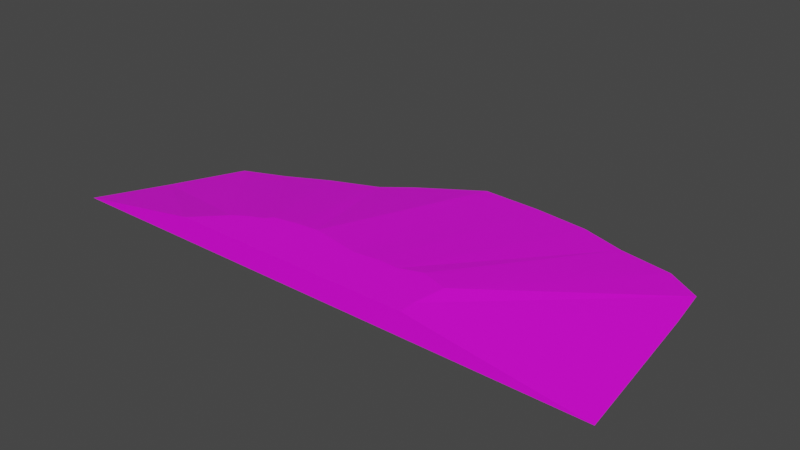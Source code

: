 # Source: terrain_steep_hill_161.blend  (saved by Blender 3.0.42; exported with 4.5.12 LTS)
import bpy
from mathutils import Matrix  # noqa: F401  (used for matrix-valued properties, if any)

bpy.ops.wm.read_factory_settings(use_empty=True)
scene = bpy.context.scene
scene.name = 'Scene'

# ---- collections
col_collection = bpy.data.collections.new('Collection'); scene.collection.children.link(col_collection)

# ---- images (referenced by path relative to the original .blend; pixels are not part of the script)
import os
ASSET_DIR = os.environ.get("B2B_ASSET_DIR", "")  # directory of the original .blend (textures are referenced by path, not embedded)
HERE = os.path.dirname(os.path.abspath(__file__))  # packed textures are extracted next to this script under _unpacked/

def load_image(name, relpath, width, height, colorspace="sRGB"):
    """Load a texture the original file referenced (path relative to the .blend, or extracted next to this script)."""
    p = next((c for c in (os.path.join(HERE, relpath), os.path.join(ASSET_DIR, relpath)) if relpath and os.path.exists(c)), "")
    if p:
        img = bpy.data.images.load(p, check_existing=True)
        img.name = name
    else:  # same state as the original file: an image datablock whose file is absent (Cycles renders it pink)
        img = bpy.data.images.new(name, width, height)
        img.source = "FILE"
        img.filepath = "//" + (relpath or name)
    img.colorspace_settings.name = colorspace
    return img
img_background_jpg_001 = load_image('background.jpg.001', 'background.jpg', 1024, 1024, 'sRGB')

# ---- materials (node trees are filled in below, after node groups)
mat_material_001 = bpy.data.materials.new('Material.001')
mat_material_001.use_transparent_shadow = False

# ---- material node trees
mat_material_001.use_nodes = True; mat_material_001.node_tree.nodes.clear()
_N = mat_material_001.node_tree.nodes; _L = mat_material_001.node_tree.links
n0 = _N.new('ShaderNodeBsdfPrincipled'); n0.name = 'Principled BSDF'; n0.location = (10, 300)
n0.distribution = 'GGX'
n0.subsurface_method = 'BURLEY'
n0.inputs[3].default_value = 1.45
n0.inputs[27].default_value = (0.0, 0.0, 0.0, 1.0)
n0.inputs[28].default_value = 1.0
n1 = _N.new('ShaderNodeOutputMaterial'); n1.name = 'Material Output'; n1.location = (300, 300)
n2 = _N.new('ShaderNodeTexImage'); n2.name = 'Image Texture'; n2.location = (-505, 0)
n2.image = img_background_jpg_001
_L.new(n0.outputs[0], n1.inputs[0])
_L.new(n2.outputs[0], n0.inputs[0])
n1.is_active_output = True

# ---- world
world_world = bpy.data.worlds.new('World'); scene.world = world_world
world_world.use_nodes = True; world_world.node_tree.nodes.clear()
_N = world_world.node_tree.nodes; _L = world_world.node_tree.links
n0 = _N.new('ShaderNodeOutputWorld'); n0.name = 'World Output'; n0.location = (300, 300)
n1 = _N.new('ShaderNodeBackground'); n1.name = 'Background'; n1.location = (10, 300)
n1.inputs[0].default_value = (0.05088, 0.05088, 0.05088, 1.0)
_L.new(n1.outputs[0], n0.inputs[0])
n0.is_active_output = True
world_world.color = (0.05088, 0.05088, 0.05088)
world_world.use_sun_shadow = False
world_world.sun_shadow_jitter_overblur = 0.0

# ---- meshes
me_cube_011 = bpy.data.meshes.new('Cube.011')
me_cube_011.from_pydata([(-0.4097, 2.585, -0.1004), (0.5986, 2.549, -0.1004), (1.568, 2.442, -0.1004), (2.352, 2.181, -0.09283), (3.245, 2.034, -0.1004), (3.827, 1.663, -0.09283), (3.939, 0.8883, -0.09283), (-4.639, -0.6082, -0.1004), (-4.097, 0.5755, -0.1004), (-3.39, 0.8683, -0.1004), (-2.695, 1.228, -0.1004), (-1.882, 1.56, -0.1004), (-1.418, 1.926, -0.1004), (4.247, -1.746, -0.09982), (-5.201, -1.746, -0.1004), (-2.399, -1.258, 0.2933), (-2.194, -1.118, 0.2933), (-2.885, -1.746, 0.2933), (-1.479, -0.8205, 0.2933), (-1.863, -0.8951, 0.2933), (-1.063, -0.7746, 0.2933), (-0.6298, -0.8516, 0.2933), (-1.918, -0.9956, 0.2933), (0.2195, -0.8847, 0.2933), (1.404, -0.9154, 0.2933), (1.324, -1.48, 0.2933), (1.339, -1.746, 0.2933), (0.9395, -0.7671, 0.2933), (0.571, -0.8933, 0.2933), (-0.1968, -0.9355, 0.2933), (-1.418, 2.549, -0.1004)], [], [(15, 17, 26, 25, 24, 27, 28, 23, 29, 21, 20, 18, 19, 22, 16), (29, 1, 0, 21), (23, 2, 1, 29), (28, 3, 2, 23), (27, 4, 3, 28), (24, 5, 4, 27), (25, 6, 5, 24), (26, 13, 6, 25), (7, 14, 17, 15), (8, 7, 15, 16), (22, 9, 8, 16), (19, 10, 9, 22), (18, 11, 10, 19), (7, 8, 9, 10, 11, 12, 0, 1, 2, 3, 4, 5, 6, 13, 14), (20, 12, 11, 18), (0, 12, 20, 21), (17, 14, 13, 26)])
_uv = me_cube_011.uv_layers.new(name='UVMap')
_uv.uv.foreach_set('vector', [0.5413, 0.281, 0.5927, 0.2295, 0.5927, 0.6765, 0.5647, 0.675, 0.5053, 0.6836, 0.4897, 0.6344, 0.503, 0.5954, 0.5021, 0.5582, 0.5074, 0.5142, 0.4986, 0.4684, 0.4905, 0.4226, 0.4953, 0.3785, 0.5032, 0.3379, 0.5137, 0.332, 0.5266, 0.3028, 0.5074, 0.5142, 0.1363, 0.5982, 0.1325, 0.4916, 0.4986, 0.4684, 0.5021, 0.5582, 0.1476, 0.7008, 0.1363, 0.5982, 0.5074, 0.5142, 0.503, 0.5954, 0.1751, 0.7837, 0.1476, 0.7008, 0.5021, 0.5582, 0.4897, 0.6344, 0.1905, 0.8782, 0.1751, 0.7837, 0.503, 0.5954, 0.5053, 0.6836, 0.2297, 0.9397, 0.1905, 0.8782, 0.4897, 0.6344, 0.5647, 0.675, 0.3113, 0.9514, 0.2297, 0.9397, 0.5053, 0.6836, 0.5927, 0.6765, 0.5886, 0.9836, 0.3113, 0.9514, 0.5647, 0.675, 0.4688, 0.04348, 0.5886, -0.01628, 0.5927, 0.2295, 0.5413, 0.281, 0.3441, 0.101, 0.4688, 0.04348, 0.5413, 0.281, 0.5266, 0.3028, 0.5137, 0.332, 0.3133, 0.1759, 0.3441, 0.101, 0.5266, 0.3028, 0.5032, 0.3379, 0.2754, 0.2495, 0.3133, 0.1759, 0.5137, 0.332, 0.4953, 0.3785, 0.2405, 0.3356, 0.2754, 0.2495, 0.5032, 0.3379, 0.01319, 0.9887, 0.01174, 0.9881, 0.01139, 0.9872, 0.01095, 0.9864, 0.01054, 0.9854, 0.01009, 0.9848, 0.009288, 0.9836, 0.009332, 0.9823, 0.009463, 0.9812, 0.009781, 0.9802, 0.009961, 0.9791, 0.01041, 0.9784, 0.01136, 0.9783, 0.01458, 0.9779, 0.01458, 0.9894, 0.4905, 0.4226, 0.2019, 0.3847, 0.2405, 0.3356, 0.4953, 0.3785, 0.1325, 0.4916, 0.2019, 0.3847, 0.4905, 0.4226, 0.4986, 0.4684, 0.3088, 0.04771, 0.4189, 0.2227, 0.0597, 0.2333, 0.1581, 0.05226])
me_cube_011.materials.append(mat_material_001)
me_cube_011.use_remesh_fix_poles = True
me_cube_011.use_remesh_preserve_attributes = False
me_cube_011.use_paint_bone_selection = False
me_cube_011.use_paint_mask = True
me_cube_011.update()

# ---- objects
ob_terrain_steep_hill__161 = bpy.data.objects.new('terrain Steep Hill #161', me_cube_011)

# ---- transforms, parenting, visibility, modifiers, constraints
ob_terrain_steep_hill__161.location = (0.0, 0.0, 0.0)
ob_terrain_steep_hill__161.lineart.crease_threshold = 0.0

# ---- collection membership
col_collection.objects.link(ob_terrain_steep_hill__161)

# ---- scene / render settings (as saved in the file)
scene.frame_start = 1; scene.frame_end = 250; scene.frame_set(0)
scene.render.engine = 'BLENDER_EEVEE_NEXT'
scene.cycles.use_denoising = False
scene.cycles.samples = 128
scene.cycles.sampling_pattern = 'TABULATED_SOBOL'
scene.cycles.use_adaptive_sampling = False
scene.cycles.use_light_tree = False
scene.view_settings.view_transform = 'Filmic'
bpy.context.view_layer.update()

# ---- added for rendering (the .blend has no active camera and no usable light): camera, sun
cam_auto = bpy.data.cameras.new('AutoCamera')
cam_auto.lens = 50.0
cam_auto.sensor_width = 36.0
cam_auto.clip_end = 1000.0
ob_auto_camera = bpy.data.objects.new('AutoCamera', cam_auto)
scene.collection.objects.link(ob_auto_camera)
ob_auto_camera.location = (9.14662, -11.129, 7.79538)
ob_auto_camera.rotation_euler = (1.09748, -7.21219e-08, 0.694738)
scene.camera = ob_auto_camera
light_auto_sun = bpy.data.lights.new('AutoSun', 'SUN')
light_auto_sun.energy = 3.0
light_auto_sun.angle = 0.0523599
ob_auto_sun = bpy.data.objects.new('AutoSun', light_auto_sun)
scene.collection.objects.link(ob_auto_sun)
ob_auto_sun.rotation_euler = (0.872665, 0.174533, 0.523599)
bpy.context.view_layer.update()
